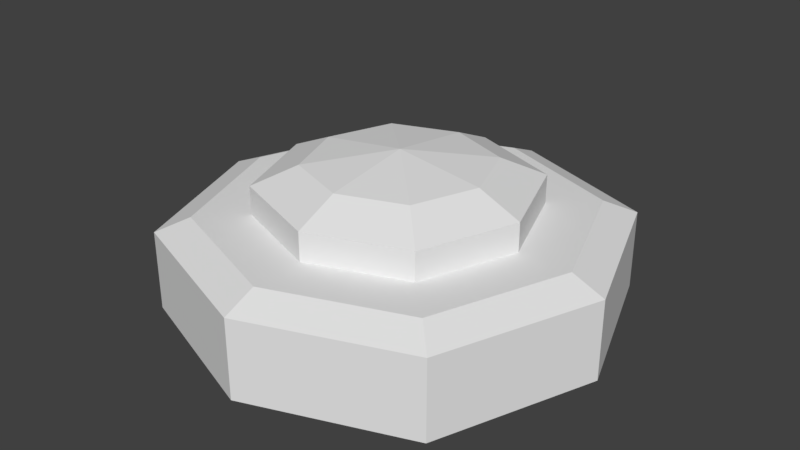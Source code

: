 # Source: ManaMine.blend  (saved by Blender 2.79.0; exported with 4.5.12 LTS)
import bpy
from mathutils import Matrix  # noqa: F401  (used for matrix-valued properties, if any)

bpy.ops.wm.read_factory_settings(use_empty=True)
scene = bpy.context.scene
scene.name = 'Scene'

# ---- collections
col_collection_1 = bpy.data.collections.new('Collection 1'); scene.collection.children.link(col_collection_1)

# ---- materials (node trees are filled in below, after node groups)
mat_material = bpy.data.materials.new('Material')
mat_material.alpha_threshold = 0.0
mat_material.use_transparent_shadow = False
mat_material.roughness = 0.5
mat_material.line_color = (0.0, 0.0, 0.0, 1.0)

# ---- material node trees

# ---- world
world_world = bpy.data.worlds.new('World'); scene.world = world_world
world_world.color = (0.05088, 0.05088, 0.05088)
world_world.use_sun_shadow = False
world_world.sun_shadow_jitter_overblur = 0.0
world_world.cycles.sampling_method = 'MANUAL'

# ---- meshes
me_cube = bpy.data.meshes.new('Cube')
me_cube.from_pydata([(1.372, 1.372, 0.01356), (1.372, -1.372, 0.01356), (-1.372, -1.372, 0.01356), (-1.372, 1.372, 0.01356), (1.372, 1.372, 0.7016), (1.372, -1.372, 0.7016), (-1.372, -1.372, 0.7016), (-1.372, 1.372, 0.7016), (1.88, -8.828e-08, 0.01356), (-1.88, 5.839e-07, 0.01356), (1.88, -9.846e-07, 0.7016), (-1.88, 3.599e-07, 0.7016), (3.623e-07, 1.88, 0.01356), (2.621e-08, -1.88, 0.01356), (4.743e-07, 1.88, 0.7016), (-9.821e-07, -1.88, 0.7016), (1.136, -7.013e-07, 0.8218), (1.382e-07, 2.478e-07, 0.01356), (1.595, -8.77e-07, 0.8218), (1.164, -1.164, 0.8218), (3.753e-07, 1.595, 0.8218), (-1.164, 1.164, 0.8218), (-8.61e-07, -1.595, 0.8218), (-1.164, -1.164, 0.8218), (-1.595, 2.642e-07, 0.8218), (1.164, 1.164, 0.8218), (1.136, -7.013e-07, 1.07), (0.8293, -0.8293, 0.8218), (2.12e-07, 1.136, 0.8218), (-0.8293, 0.8293, 0.8218), (-6.685e-07, -1.136, 0.8218), (-0.8293, -0.8293, 0.8218), (-1.136, 1.114e-07, 0.8218), (0.8293, 0.8293, 0.8218), (0.7625, -5.576e-07, 1.235), (0.8293, -0.8293, 1.07), (2.12e-07, 1.136, 1.07), (-0.8293, 0.8293, 1.07), (-6.685e-07, -1.136, 1.07), (-0.8293, -0.8293, 1.07), (-1.136, 1.114e-07, 1.07), (0.8293, 0.8293, 1.07), (0.5565, -0.5565, 1.235), (9.156e-08, 0.7625, 1.235), (-0.5565, 0.5565, 1.235), (-4.993e-07, -0.7625, 1.235), (-0.5565, -0.5565, 1.235), (-0.7625, -1.226e-08, 1.235), (0.5565, 0.5565, 1.235), (-1.811e-07, -2.849e-07, 1.338)], [], [(17, 13, 2, 9), (10, 4, 25, 18), (8, 10, 5, 1), (13, 15, 6, 2), (9, 11, 7, 3), (14, 12, 3, 7), (2, 6, 11, 9), (0, 4, 10, 8), (14, 7, 21, 20), (12, 17, 9, 3), (0, 8, 17, 12), (7, 11, 24, 21), (4, 0, 12, 14), (1, 5, 15, 13), (4, 14, 20, 25), (8, 1, 13, 17), (23, 22, 30, 31), (18, 25, 33, 16), (22, 19, 27, 30), (20, 21, 29, 28), (15, 5, 19, 22), (6, 15, 22, 23), (5, 10, 18, 19), (11, 6, 23, 24), (28, 29, 37, 36), (29, 32, 40, 37), (32, 31, 39, 40), (33, 28, 36, 41), (19, 18, 16, 27), (25, 20, 28, 33), (24, 23, 31, 32), (21, 24, 32, 29), (40, 39, 46, 47), (41, 36, 43, 48), (35, 26, 34, 42), (39, 38, 45, 46), (30, 27, 35, 38), (16, 33, 41, 26), (31, 30, 38, 39), (27, 16, 26, 35), (49, 47, 46), (43, 44, 49), (48, 43, 49), (34, 49, 42), (37, 40, 47, 44), (36, 37, 44, 43), (38, 35, 42, 45), (26, 41, 48, 34), (42, 49, 45), (49, 34, 48), (46, 45, 49), (49, 44, 47)])
me_cube.materials.append(mat_material)
me_cube.use_remesh_preserve_volume = False
me_cube.use_remesh_preserve_attributes = False
me_cube.use_mirror_vertex_groups = False
me_cube.update()

# ---- objects
ob_cube = bpy.data.objects.new('Cube', me_cube)

# ---- transforms, parenting, visibility, modifiers, constraints
ob_cube.location = (0.0, 0.0, 0.0)
ob_cube.lock_rotations_4d = False
ob_cube.empty_display_type = 'ARROWS'
ob_cube.lineart.crease_threshold = 0.0

# ---- collection membership
col_collection_1.objects.link(ob_cube)

# ---- scene / render settings (as saved in the file)
scene.frame_start = 1; scene.frame_end = 250; scene.frame_set(1)
scene.render.engine = 'BLENDER_EEVEE_NEXT'
scene.render.resolution_percentage = 50
scene.render.dither_intensity = 0.0
scene.cycles.use_denoising = False
scene.cycles.samples = 128
scene.cycles.sampling_pattern = 'TABULATED_SOBOL'
scene.cycles.use_adaptive_sampling = False
scene.cycles.use_light_tree = False
scene.cycles.blur_glossy = 0.0
scene.cycles.sample_clamp_indirect = 0.0
scene.view_settings.view_transform = 'Standard'
bpy.context.view_layer.update()

# ---- added for rendering (the .blend has no active camera and no usable light): camera, sun
cam_auto = bpy.data.cameras.new('AutoCamera')
cam_auto.lens = 50.0
cam_auto.sensor_width = 36.0
cam_auto.clip_end = 1000.0
ob_auto_camera = bpy.data.objects.new('AutoCamera', cam_auto)
scene.collection.objects.link(ob_auto_camera)
ob_auto_camera.location = (5.06909, -6.08291, 4.7309)
ob_auto_camera.rotation_euler = (1.09748, -7.21219e-08, 0.694738)
scene.camera = ob_auto_camera
light_auto_sun = bpy.data.lights.new('AutoSun', 'SUN')
light_auto_sun.energy = 3.0
light_auto_sun.angle = 0.0523599
ob_auto_sun = bpy.data.objects.new('AutoSun', light_auto_sun)
scene.collection.objects.link(ob_auto_sun)
ob_auto_sun.rotation_euler = (0.872665, 0.174533, 0.523599)
bpy.context.view_layer.update()
